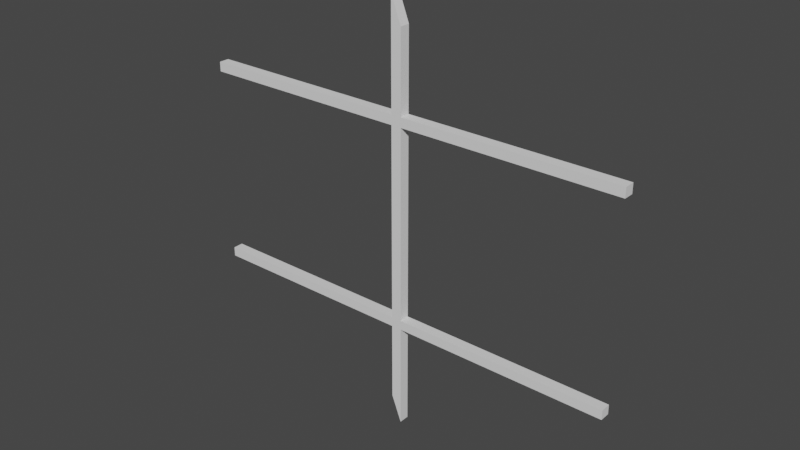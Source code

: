 # Source: book_stage_background.blend  (saved by Blender 2.81.16; exported with 4.5.12 LTS)
import bpy
from mathutils import Matrix  # noqa: F401  (used for matrix-valued properties, if any)

bpy.ops.wm.read_factory_settings(use_empty=True)
scene = bpy.context.scene
scene.name = 'Scene'

# ---- collections
col_collection = bpy.data.collections.new('Collection'); scene.collection.children.link(col_collection)

# ---- world
world_world = bpy.data.worlds.new('World'); scene.world = world_world
world_world.use_nodes = True; world_world.node_tree.nodes.clear()
_N = world_world.node_tree.nodes; _L = world_world.node_tree.links
n0 = _N.new('ShaderNodeOutputWorld'); n0.name = 'World Output'; n0.location = (300, 300)
n1 = _N.new('ShaderNodeBackground'); n1.name = 'Background'; n1.location = (10, 300)
n1.inputs[0].default_value = (0.05088, 0.05088, 0.05088, 1.0)
_L.new(n1.outputs[0], n0.inputs[0])
n0.is_active_output = True
world_world.color = (0.05088, 0.05088, 0.05088)
world_world.use_sun_shadow = False
world_world.sun_shadow_jitter_overblur = 0.0

# ---- meshes
me_cube_001 = bpy.data.meshes.new('Cube.001')
me_cube_001.from_pydata([(-1.0, -1.0, 41.99), (1.0, -1.0, 1.145), (1.0, 1.0, 1.145), (-1.0, -1.0, 1.145), (-1.0, 1.0, 1.145), (1.0, 1.0, 21.56), (-1.0, 1.0, 21.56), (1.0, -1.0, 21.56), (-1.0, -1.0, 21.56), (1.0, -1.0, -19.28), (-1.0, -1.0, -19.28), (1.0, 1.0, -19.28), (-1.0, 1.0, -19.28), (1.0, 1.0, -17.45), (-1.0, 1.0, -17.45), (1.0, -1.0, -17.45), (-1.0, -1.0, -17.45), (1.0, -1.0, 19.71), (-1.0, -1.0, 19.71), (1.0, 1.0, 19.71), (-1.0, 1.0, 19.71), (42.59, 1.0, 19.71), (42.59, 1.0, 21.56), (42.59, -1.0, 21.56), (42.59, -1.0, 19.71), (-42.57, 1.0, 19.71), (-42.57, 1.0, 21.56), (-42.57, -1.0, 21.56), (-42.57, -1.0, 19.71), (42.41, -1.0, -17.45), (42.41, -1.0, -19.28), (42.41, 1.0, -19.28), (42.41, 1.0, -17.45), (-42.51, -1.0, -17.45), (-42.51, -1.0, -19.28), (-42.51, 1.0, -19.28), (-42.51, 1.0, -17.45), (-21.78, 1.0, 21.56), (-21.78, -1.0, 21.56), (-21.78, -1.0, 19.71), (-21.78, 1.0, 19.71), (1.0, -1.0, 36.81), (-1.0, 1.0, 41.99), (1.0, 1.0, 36.81), (1.0, 1.0, -39.7), (-1.0, 1.0, -34.52), (-1.0, -1.0, -34.52), (1.0, -1.0, -39.7)], [], [(10, 46, 47, 9), (9, 47, 44, 11), (0, 8, 7, 41), (11, 44, 45, 12), (20, 4, 3, 18), (18, 3, 1, 17), (17, 1, 2, 19), (19, 2, 4, 20), (12, 45, 46, 10), (42, 43, 5, 6), (42, 6, 8, 0), (12, 10, 34, 35), (16, 10, 9, 15), (11, 13, 32, 31), (13, 11, 12, 14), (2, 13, 14, 4), (1, 15, 13, 2), (3, 16, 15, 1), (4, 14, 16, 3), (5, 19, 20, 6), (17, 19, 21, 24), (8, 18, 17, 7), (38, 37, 26, 27), (23, 24, 21, 22), (5, 7, 23, 22), (7, 17, 24, 23), (19, 5, 22, 21), (26, 25, 28, 27), (39, 38, 27, 28), (37, 40, 25, 26), (40, 39, 28, 25), (29, 30, 31, 32), (9, 11, 31, 30), (13, 15, 29, 32), (15, 9, 30, 29), (36, 35, 34, 33), (16, 14, 36, 33), (14, 12, 35, 36), (10, 16, 33, 34), (20, 18, 39, 40), (6, 20, 40, 37), (18, 8, 38, 39), (8, 6, 37, 38), (42, 0, 41, 43), (44, 47, 46, 45), (41, 7, 5, 43)])
_uv = me_cube_001.uv_layers.new(name='UVMap')
_uv.uv.foreach_set('vector', [0.4375, 1.0, 0.3908, 1.0, 0.375, 0.75, 0.4375, 0.75, 0.4375, 0.75, 0.375, 0.75, 0.375, 0.5, 0.4375, 0.5, 0.625, 1.0, 0.5625, 1.0, 0.5625, 0.75, 0.6092, 0.75, 0.4375, 0.5, 0.375, 0.5, 0.3908, 0.25, 0.4375, 0.25, 0.5568, 0.25, 0.5, 0.25, 0.5, 0.0, 0.5568, 0.0, 0.5568, 1.0, 0.5, 1.0, 0.5, 0.75, 0.5568, 0.75, 0.5568, 0.75, 0.5, 0.75, 0.5, 0.5, 0.5568, 0.5, 0.5568, 0.5, 0.5, 0.5, 0.5, 0.25, 0.5568, 0.25, 0.4375, 0.25, 0.3908, 0.25, 0.3908, 0.0, 0.4375, 0.0, 0.625, 0.25, 0.6092, 0.5, 0.5625, 0.5, 0.5625, 0.25, 0.625, 0.25, 0.5625, 0.25, 0.5625, 0.0, 0.625, 0.0, 0.4375, 0.25, 0.4375, 0.0, 0.4375, 0.0, 0.4375, 0.25, 0.4431, 1.0, 0.4375, 1.0, 0.4375, 0.75, 0.4431, 0.75, 0.4375, 0.5, 0.4431, 0.5, 0.4431, 0.5, 0.4375, 0.5, 0.4431, 0.5, 0.4375, 0.5, 0.4375, 0.25, 0.4431, 0.25, 0.5, 0.5, 0.4431, 0.5, 0.4431, 0.25, 0.5, 0.25, 0.5, 0.75, 0.4431, 0.75, 0.4431, 0.5, 0.5, 0.5, 0.5, 1.0, 0.4431, 1.0, 0.4431, 0.75, 0.5, 0.75, 0.5, 0.25, 0.4431, 0.25, 0.4431, 0.0, 0.5, 0.0, 0.5625, 0.5, 0.5568, 0.5, 0.5568, 0.25, 0.5625, 0.25, 0.5568, 0.75, 0.5568, 0.5, 0.5568, 0.5, 0.5568, 0.75, 0.5625, 1.0, 0.5568, 1.0, 0.5568, 0.75, 0.5625, 0.75, 0.5625, 0.0, 0.5625, 0.25, 0.5625, 0.25, 0.5625, 0.0, 0.5625, 0.75, 0.5568, 0.75, 0.5568, 0.5, 0.5625, 0.5, 0.5625, 0.5, 0.5625, 0.75, 0.5625, 0.75, 0.5625, 0.5, 0.5625, 0.75, 0.5568, 0.75, 0.5568, 0.75, 0.5625, 0.75, 0.5568, 0.5, 0.5625, 0.5, 0.5625, 0.5, 0.5568, 0.5, 0.5625, 0.25, 0.5568, 0.25, 0.5568, 0.0, 0.5625, 0.0, 0.5568, 1.0, 0.5625, 1.0, 0.5625, 1.0, 0.5568, 1.0, 0.5625, 0.25, 0.5568, 0.25, 0.5568, 0.25, 0.5625, 0.25, 0.5568, 0.25, 0.5568, 0.0, 0.5568, 0.0, 0.5568, 0.25, 0.4431, 0.75, 0.4375, 0.75, 0.4375, 0.5, 0.4431, 0.5, 0.4375, 0.75, 0.4375, 0.5, 0.4375, 0.5, 0.4375, 0.75, 0.4431, 0.5, 0.4431, 0.75, 0.4431, 0.75, 0.4431, 0.5, 0.4431, 0.75, 0.4375, 0.75, 0.4375, 0.75, 0.4431, 0.75, 0.4431, 0.25, 0.4375, 0.25, 0.4375, 0.0, 0.4431, 0.0, 0.4431, 0.0, 0.4431, 0.25, 0.4431, 0.25, 0.4431, 0.0, 0.4431, 0.25, 0.4375, 0.25, 0.4375, 0.25, 0.4431, 0.25, 0.4375, 1.0, 0.4431, 1.0, 0.4431, 1.0, 0.4375, 1.0, 0.5568, 0.25, 0.5568, 0.0, 0.5568, 0.0, 0.5568, 0.25, 0.5625, 0.25, 0.5568, 0.25, 0.5568, 0.25, 0.5625, 0.25, 0.5568, 1.0, 0.5625, 1.0, 0.5625, 1.0, 0.5568, 1.0, 0.5625, 0.0, 0.5625, 0.25, 0.5625, 0.25, 0.5625, 0.0, 0.875, 0.5, 0.875, 0.75, 0.6092, 0.75, 0.6092, 0.5, 0.375, 0.5, 0.375, 0.75, 0.125, 0.75, 0.125, 0.5, 0.6092, 0.75, 0.5625, 0.75, 0.5625, 0.5, 0.6092, 0.5])
me_cube_001.use_remesh_fix_poles = True
me_cube_001.use_remesh_preserve_attributes = False
me_cube_001.use_mirror_vertex_groups = False
me_cube_001.update()

# ---- objects
ob_reference = bpy.data.objects.new('reference', None)
ob_structure = bpy.data.objects.new('structure', me_cube_001)

# ---- transforms, parenting, visibility, modifiers, constraints
ob_reference.location = (0.4133, 0.2681, 0.04614)
ob_reference.rotation_euler = (1.571, -0.0, 0.0)
ob_reference.scale = (1.194, 1.194, 1.194)
ob_reference.empty_display_type = 'IMAGE'
ob_reference.empty_display_size = 5.0
ob_reference.lineart.crease_threshold = 0.0
ob_structure.location = (0.0, 0.0, 0.0)
ob_structure.scale = (0.04181, 0.04181, 0.04181)
ob_structure.lineart.crease_threshold = 0.0

# ---- collection membership
col_collection.objects.link(ob_reference)
col_collection.objects.link(ob_structure)

# ---- scene / render settings (as saved in the file)
scene.frame_start = 1; scene.frame_end = 250; scene.frame_set(1)
scene.render.engine = 'BLENDER_EEVEE_NEXT'
scene.cycles.use_denoising = False
scene.cycles.samples = 128
scene.cycles.sampling_pattern = 'TABULATED_SOBOL'
scene.cycles.use_adaptive_sampling = False
scene.cycles.use_light_tree = False
scene.view_settings.view_transform = 'Filmic'
bpy.context.view_layer.update()

# ---- added for rendering (the .blend has no active camera and no usable light): camera, sun
cam_auto = bpy.data.cameras.new('AutoCamera')
cam_auto.lens = 50.0
cam_auto.sensor_width = 36.0
cam_auto.clip_end = 1000.0
ob_auto_camera = bpy.data.objects.new('AutoCamera', cam_auto)
scene.collection.objects.link(ob_auto_camera)
ob_auto_camera.location = (4.5657, -5.47836, 3.7001)
ob_auto_camera.rotation_euler = (1.09748, -7.21219e-08, 0.694738)
scene.camera = ob_auto_camera
light_auto_sun = bpy.data.lights.new('AutoSun', 'SUN')
light_auto_sun.energy = 3.0
light_auto_sun.angle = 0.0523599
ob_auto_sun = bpy.data.objects.new('AutoSun', light_auto_sun)
scene.collection.objects.link(ob_auto_sun)
ob_auto_sun.rotation_euler = (0.872665, 0.174533, 0.523599)
bpy.context.view_layer.update()
